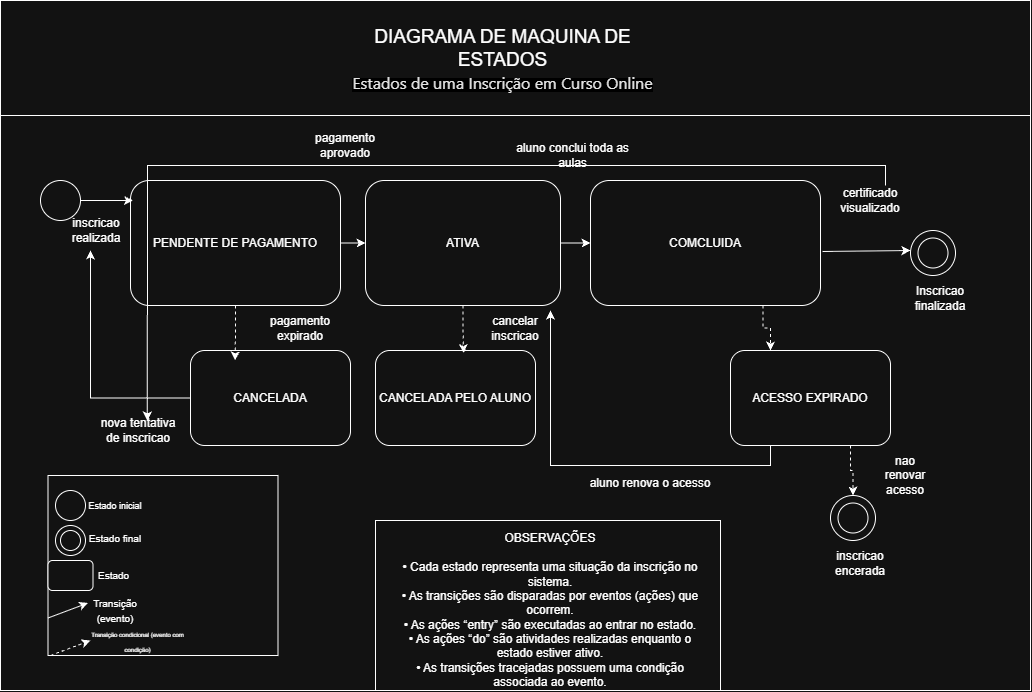

The diagram above was exported from draw.io. Its source (the exported page's mxGraphModel, read from the mxfile embedded in the PNG):
<mxGraphModel dx="1363" dy="777" grid="1" gridSize="10" guides="1" tooltips="1" connect="1" arrows="1" fold="1" page="1" pageScale="1" pageWidth="1169" pageHeight="827" math="0" shadow="0">
  <root>
    <mxCell id="0" />
    <mxCell id="1" parent="0" />
    <mxCell id="UgGpRaSGQpwcwSYgR9SH-3" connectable="0" parent="1" style="group" value="" vertex="1">
      <mxGeometry height="690" width="1030" x="80" y="80" as="geometry" />
    </mxCell>
    <mxCell id="SZ5H6SjGFzeJQTTpefXg-3" parent="UgGpRaSGQpwcwSYgR9SH-3" style="ellipse;whiteSpace=wrap;html=1;shapeInside=1;aspect=fixed;" value="" vertex="1">
      <mxGeometry height="80" width="80" x="270" y="305" as="geometry" />
    </mxCell>
    <mxCell id="UgGpRaSGQpwcwSYgR9SH-4" parent="UgGpRaSGQpwcwSYgR9SH-3" style="rounded=0;whiteSpace=wrap;html=1;" value="" vertex="1">
      <mxGeometry height="575" width="1030" y="115" as="geometry" />
    </mxCell>
    <mxCell id="UgGpRaSGQpwcwSYgR9SH-2" parent="UgGpRaSGQpwcwSYgR9SH-3" style="rounded=0;whiteSpace=wrap;html=1;" value="" vertex="1">
      <mxGeometry height="114.99999999999999" width="1030" as="geometry" />
    </mxCell>
    <mxCell id="SZ5H6SjGFzeJQTTpefXg-4" edge="1" parent="UgGpRaSGQpwcwSYgR9SH-3" source="SZ5H6SjGFzeJQTTpefXg-3" style="edgeStyle=orthogonalEdgeStyle;rounded=0;orthogonalLoop=1;jettySize=auto;html=1;innerLoopWaypoints=1;exitX=0.5;exitY=1;exitDx=0;exitDy=0;" target="SZ5H6SjGFzeJQTTpefXg-3">
      <mxGeometry relative="1" as="geometry" />
    </mxCell>
    <mxCell id="UgGpRaSGQpwcwSYgR9SH-23" edge="1" parent="UgGpRaSGQpwcwSYgR9SH-3" source="UgGpRaSGQpwcwSYgR9SH-7" style="edgeStyle=orthogonalEdgeStyle;rounded=0;orthogonalLoop=1;jettySize=auto;html=1;exitX=0.75;exitY=1;exitDx=0;exitDy=0;entryX=0.25;entryY=0;entryDx=0;entryDy=0;dashed=1;" target="UgGpRaSGQpwcwSYgR9SH-19">
      <mxGeometry relative="1" as="geometry" />
    </mxCell>
    <mxCell id="UgGpRaSGQpwcwSYgR9SH-7" parent="UgGpRaSGQpwcwSYgR9SH-3" style="rounded=1;whiteSpace=wrap;html=1;" value="COMCLUIDA" vertex="1">
      <mxGeometry height="125" width="230" x="590" y="180" as="geometry" />
    </mxCell>
    <mxCell id="UgGpRaSGQpwcwSYgR9SH-13" parent="UgGpRaSGQpwcwSYgR9SH-3" style="rounded=0;whiteSpace=wrap;html=1;" value="" vertex="1">
      <mxGeometry height="180" width="230" x="47.5" y="475" as="geometry" />
    </mxCell>
    <mxCell id="UgGpRaSGQpwcwSYgR9SH-27" edge="1" parent="UgGpRaSGQpwcwSYgR9SH-3" source="UgGpRaSGQpwcwSYgR9SH-6" style="edgeStyle=orthogonalEdgeStyle;rounded=0;orthogonalLoop=1;jettySize=auto;html=1;exitX=1;exitY=0.5;exitDx=0;exitDy=0;" target="UgGpRaSGQpwcwSYgR9SH-7">
      <mxGeometry relative="1" as="geometry" />
    </mxCell>
    <mxCell id="UgGpRaSGQpwcwSYgR9SH-6" parent="UgGpRaSGQpwcwSYgR9SH-3" style="rounded=1;whiteSpace=wrap;html=1;" value="ATIVA" vertex="1">
      <mxGeometry height="125" width="195" x="365" y="180" as="geometry" />
    </mxCell>
    <mxCell id="McWBvhM9QhRc5WFto9jR-1" parent="UgGpRaSGQpwcwSYgR9SH-3" style="ellipse;whiteSpace=wrap;html=1;shapeInside=1;aspect=fixed;" value="" vertex="1">
      <mxGeometry height="40" width="40" x="40" y="180" as="geometry" />
    </mxCell>
    <mxCell id="UgGpRaSGQpwcwSYgR9SH-26" edge="1" parent="UgGpRaSGQpwcwSYgR9SH-3" source="UgGpRaSGQpwcwSYgR9SH-5" style="edgeStyle=orthogonalEdgeStyle;rounded=0;orthogonalLoop=1;jettySize=auto;html=1;exitX=1;exitY=0.5;exitDx=0;exitDy=0;" target="UgGpRaSGQpwcwSYgR9SH-6">
      <mxGeometry relative="1" as="geometry" />
    </mxCell>
    <mxCell id="UgGpRaSGQpwcwSYgR9SH-5" parent="UgGpRaSGQpwcwSYgR9SH-3" style="rounded=1;whiteSpace=wrap;html=1;" value="PENDENTE DE PAGAMENTO" vertex="1">
      <mxGeometry height="125" width="210" x="130" y="180" as="geometry" />
    </mxCell>
    <mxCell id="UgGpRaSGQpwcwSYgR9SH-25" edge="1" parent="UgGpRaSGQpwcwSYgR9SH-3" source="UgGpRaSGQpwcwSYgR9SH-17" style="edgeStyle=orthogonalEdgeStyle;rounded=0;orthogonalLoop=1;jettySize=auto;html=1;exitX=0;exitY=0.5;exitDx=0;exitDy=0;">
      <mxGeometry relative="1" as="geometry">
        <mxPoint x="90" y="250" as="targetPoint" />
      </mxGeometry>
    </mxCell>
    <mxCell id="UgGpRaSGQpwcwSYgR9SH-17" parent="UgGpRaSGQpwcwSYgR9SH-3" style="rounded=1;whiteSpace=wrap;html=1;" value="CANCELADA" vertex="1">
      <mxGeometry height="95" width="160" x="190" y="350" as="geometry" />
    </mxCell>
    <mxCell id="UgGpRaSGQpwcwSYgR9SH-18" parent="UgGpRaSGQpwcwSYgR9SH-3" style="rounded=1;whiteSpace=wrap;html=1;" value="CANCELADA PELO ALUNO" vertex="1">
      <mxGeometry height="95" width="160" x="375" y="350" as="geometry" />
    </mxCell>
    <mxCell id="UgGpRaSGQpwcwSYgR9SH-54" edge="1" parent="UgGpRaSGQpwcwSYgR9SH-3" source="UgGpRaSGQpwcwSYgR9SH-19" style="edgeStyle=orthogonalEdgeStyle;rounded=0;orthogonalLoop=1;jettySize=auto;html=1;exitX=0.75;exitY=1;exitDx=0;exitDy=0;entryX=0.5;entryY=0;entryDx=0;entryDy=0;dashed=1;" target="VsI4kN5k8i9Z_CYp-VsS-9">
      <mxGeometry relative="1" as="geometry" />
    </mxCell>
    <mxCell id="UgGpRaSGQpwcwSYgR9SH-19" parent="UgGpRaSGQpwcwSYgR9SH-3" style="rounded=1;whiteSpace=wrap;html=1;" value="ACESSO EXPIRADO" vertex="1">
      <mxGeometry height="95" width="160" x="730" y="350" as="geometry" />
    </mxCell>
    <mxCell id="UgGpRaSGQpwcwSYgR9SH-20" edge="1" parent="UgGpRaSGQpwcwSYgR9SH-3" source="UgGpRaSGQpwcwSYgR9SH-19" style="edgeStyle=orthogonalEdgeStyle;rounded=0;orthogonalLoop=1;jettySize=auto;html=1;exitX=0.25;exitY=1;exitDx=0;exitDy=0;entryX=0.949;entryY=1.04;entryDx=0;entryDy=0;entryPerimeter=0;" target="UgGpRaSGQpwcwSYgR9SH-6">
      <mxGeometry relative="1" as="geometry" />
    </mxCell>
    <mxCell id="UgGpRaSGQpwcwSYgR9SH-21" edge="1" parent="UgGpRaSGQpwcwSYgR9SH-3" source="UgGpRaSGQpwcwSYgR9SH-6" style="edgeStyle=orthogonalEdgeStyle;rounded=0;orthogonalLoop=1;jettySize=auto;html=1;exitX=0.5;exitY=1;exitDx=0;exitDy=0;entryX=0.55;entryY=0.027;entryDx=0;entryDy=0;entryPerimeter=0;dashed=1;" target="UgGpRaSGQpwcwSYgR9SH-18">
      <mxGeometry relative="1" as="geometry" />
    </mxCell>
    <mxCell id="UgGpRaSGQpwcwSYgR9SH-22" edge="1" parent="UgGpRaSGQpwcwSYgR9SH-3" source="UgGpRaSGQpwcwSYgR9SH-5" style="edgeStyle=orthogonalEdgeStyle;rounded=0;orthogonalLoop=1;jettySize=auto;html=1;exitX=0.5;exitY=1;exitDx=0;exitDy=0;entryX=0.279;entryY=0.105;entryDx=0;entryDy=0;entryPerimeter=0;dashed=1;" target="UgGpRaSGQpwcwSYgR9SH-17">
      <mxGeometry relative="1" as="geometry" />
    </mxCell>
    <mxCell id="UgGpRaSGQpwcwSYgR9SH-24" edge="1" parent="UgGpRaSGQpwcwSYgR9SH-3" source="McWBvhM9QhRc5WFto9jR-1" style="edgeStyle=orthogonalEdgeStyle;rounded=0;orthogonalLoop=1;jettySize=auto;html=1;exitX=1;exitY=0.5;exitDx=0;exitDy=0;">
      <mxGeometry relative="1" as="geometry">
        <mxPoint x="132.52" y="200" as="targetPoint" />
      </mxGeometry>
    </mxCell>
    <mxCell id="UgGpRaSGQpwcwSYgR9SH-32" parent="UgGpRaSGQpwcwSYgR9SH-3" style="ellipse;whiteSpace=wrap;html=1;shapeInside=1;aspect=fixed;direction=south;" value="" vertex="1">
      <mxGeometry height="30" width="30" x="55" y="525" as="geometry" />
    </mxCell>
    <mxCell id="UgGpRaSGQpwcwSYgR9SH-33" parent="UgGpRaSGQpwcwSYgR9SH-3" style="ellipse;whiteSpace=wrap;html=1;shapeInside=1;aspect=fixed;" value="" vertex="1">
      <mxGeometry height="20" width="20" x="60" y="530" as="geometry" />
    </mxCell>
    <mxCell id="UgGpRaSGQpwcwSYgR9SH-34" parent="UgGpRaSGQpwcwSYgR9SH-3" style="rounded=1;whiteSpace=wrap;html=1;" value="" vertex="1">
      <mxGeometry height="30" width="45" x="47.5" y="560" as="geometry" />
    </mxCell>
    <mxCell id="UgGpRaSGQpwcwSYgR9SH-40" parent="UgGpRaSGQpwcwSYgR9SH-3" style="ellipse;whiteSpace=wrap;html=1;shapeInside=1;aspect=fixed;" value="" vertex="1">
      <mxGeometry height="30" width="30" x="55" y="490" as="geometry" />
    </mxCell>
    <mxCell id="UgGpRaSGQpwcwSYgR9SH-41" parent="UgGpRaSGQpwcwSYgR9SH-3" style="text;html=1;whiteSpace=wrap;strokeColor=none;fillColor=none;align=center;verticalAlign=middle;rounded=0;" value="&lt;font style=&quot;font-size: 9px;&quot;&gt;Estado inicial&lt;/font&gt;" vertex="1">
      <mxGeometry height="20" width="60" x="85" y="495" as="geometry" />
    </mxCell>
    <mxCell id="UgGpRaSGQpwcwSYgR9SH-42" parent="UgGpRaSGQpwcwSYgR9SH-3" style="text;html=1;whiteSpace=wrap;strokeColor=none;fillColor=none;align=center;verticalAlign=middle;rounded=0;" value="&lt;font size=&quot;1&quot;&gt;Estado final&lt;/font&gt;" vertex="1">
      <mxGeometry height="20" width="60" x="85" y="528" as="geometry" />
    </mxCell>
    <mxCell id="UgGpRaSGQpwcwSYgR9SH-43" parent="UgGpRaSGQpwcwSYgR9SH-3" style="text;html=1;whiteSpace=wrap;strokeColor=none;fillColor=none;align=center;verticalAlign=middle;rounded=0;" value="&lt;span style=&quot;font-size: x-small;&quot;&gt;Estado&amp;nbsp;&lt;/span&gt;" vertex="1">
      <mxGeometry height="20" width="60" x="85" y="565" as="geometry" />
    </mxCell>
    <mxCell id="VsI4kN5k8i9Z_CYp-VsS-4" parent="UgGpRaSGQpwcwSYgR9SH-3" style="rounded=0;whiteSpace=wrap;html=1;" value="" vertex="1">
      <mxGeometry height="170" width="345" x="375" y="520" as="geometry" />
    </mxCell>
    <mxCell id="UgGpRaSGQpwcwSYgR9SH-47" edge="1" parent="UgGpRaSGQpwcwSYgR9SH-3" style="endArrow=classic;html=1;rounded=0;entryX=0;entryY=0.5;entryDx=0;entryDy=0;dashed=1;" value="">
      <mxGeometry height="50" relative="1" width="50" as="geometry">
        <mxPoint x="50" y="655" as="sourcePoint" />
        <mxPoint x="90" y="640" as="targetPoint" />
      </mxGeometry>
    </mxCell>
    <mxCell id="UgGpRaSGQpwcwSYgR9SH-48" parent="UgGpRaSGQpwcwSYgR9SH-3" style="text;html=1;whiteSpace=wrap;strokeColor=none;fillColor=none;align=center;verticalAlign=middle;rounded=0;" value="&lt;font style=&quot;font-size: 6px;&quot;&gt;Transição condicional (evento com condição)&lt;/font&gt;" vertex="1">
      <mxGeometry height="20" width="105" x="85" y="630" as="geometry" />
    </mxCell>
    <mxCell id="UgGpRaSGQpwcwSYgR9SH-49" connectable="0" parent="UgGpRaSGQpwcwSYgR9SH-3" style="group" value="" vertex="1">
      <mxGeometry height="20" width="97.5" x="47.5" y="600" as="geometry" />
    </mxCell>
    <mxCell id="UgGpRaSGQpwcwSYgR9SH-44" parent="UgGpRaSGQpwcwSYgR9SH-49" style="text;html=1;whiteSpace=wrap;strokeColor=none;fillColor=none;align=center;verticalAlign=middle;rounded=0;" value="&lt;font size=&quot;1&quot;&gt;Transição (evento)&lt;/font&gt;" vertex="1">
      <mxGeometry height="20" width="60" x="37.5" as="geometry" />
    </mxCell>
    <mxCell id="UgGpRaSGQpwcwSYgR9SH-45" edge="1" parent="UgGpRaSGQpwcwSYgR9SH-49" style="endArrow=classic;html=1;rounded=0;entryX=0;entryY=0.5;entryDx=0;entryDy=0;" value="">
      <mxGeometry height="50" relative="1" width="50" as="geometry">
        <mxPoint y="17.5" as="sourcePoint" />
        <mxPoint x="40" y="2.5" as="targetPoint" />
      </mxGeometry>
    </mxCell>
    <mxCell id="VsI4kN5k8i9Z_CYp-VsS-5" parent="UgGpRaSGQpwcwSYgR9SH-3" style="ellipse;whiteSpace=wrap;html=1;shapeInside=1;aspect=fixed;" value="" vertex="1">
      <mxGeometry height="45" width="45" x="910" y="230" as="geometry" />
    </mxCell>
    <mxCell id="UgGpRaSGQpwcwSYgR9SH-52" parent="UgGpRaSGQpwcwSYgR9SH-3" style="text;html=1;whiteSpace=wrap;strokeColor=none;fillColor=none;align=center;verticalAlign=middle;rounded=0;" value="&lt;div&gt;OBSERVAÇÕES&lt;/div&gt;&lt;div&gt;&lt;br&gt;&lt;/div&gt;&lt;div&gt;• Cada estado representa uma situação da inscrição no sistema.&lt;/div&gt;&lt;div&gt;• As transições são disparadas por eventos (ações) que ocorrem.&lt;/div&gt;&lt;div&gt;• As ações “entry” são executadas ao entrar no estado.&lt;/div&gt;&lt;div&gt;• As ações “do” são atividades realizadas enquanto o estado estiver ativo.&lt;/div&gt;&lt;div&gt;• As transições tracejadas possuem uma condição associada ao evento.&lt;/div&gt;" vertex="1">
      <mxGeometry height="45" width="310" x="395" y="587.5" as="geometry" />
    </mxCell>
    <mxCell id="VsI4kN5k8i9Z_CYp-VsS-8" edge="1" parent="UgGpRaSGQpwcwSYgR9SH-3" source="UgGpRaSGQpwcwSYgR9SH-7" style="endArrow=classic;html=1;rounded=0;exitX=1.009;exitY=0.568;exitDx=0;exitDy=0;exitPerimeter=0;" value="">
      <mxGeometry height="50" relative="1" width="50" as="geometry">
        <mxPoint x="860" y="300" as="sourcePoint" />
        <mxPoint x="910" y="250" as="targetPoint" />
      </mxGeometry>
    </mxCell>
    <mxCell id="VsI4kN5k8i9Z_CYp-VsS-9" parent="UgGpRaSGQpwcwSYgR9SH-3" style="ellipse;whiteSpace=wrap;html=1;shapeInside=1;aspect=fixed;" value="" vertex="1">
      <mxGeometry height="45" width="45" x="830" y="495" as="geometry" />
    </mxCell>
    <mxCell id="UgGpRaSGQpwcwSYgR9SH-53" parent="UgGpRaSGQpwcwSYgR9SH-3" style="ellipse;whiteSpace=wrap;html=1;shapeInside=1;aspect=fixed;" value="" vertex="1">
      <mxGeometry height="30" width="30" x="837.5" y="502.5" as="geometry" />
    </mxCell>
    <mxCell id="UgGpRaSGQpwcwSYgR9SH-56" parent="UgGpRaSGQpwcwSYgR9SH-3" style="ellipse;whiteSpace=wrap;html=1;shapeInside=1;aspect=fixed;" value="" vertex="1">
      <mxGeometry height="30" width="30" x="917.5" y="237.5" as="geometry" />
    </mxCell>
    <mxCell id="UgGpRaSGQpwcwSYgR9SH-57" parent="UgGpRaSGQpwcwSYgR9SH-3" style="text;html=1;whiteSpace=wrap;strokeColor=none;fillColor=none;align=center;verticalAlign=middle;rounded=0;" value="&lt;span style=&quot;background-color: light-dark(rgb(0, 0, 0), rgb(0, 0, 0));&quot;&gt;&lt;span style=&quot;color: light-dark(rgb(255, 255, 255), rgb(230, 230, 230));&quot;&gt;&lt;br&gt;&lt;span style=&quot;font-family: -apple-system-body, ui-sans-serif, -apple-system, &amp;quot;system-ui&amp;quot;, &amp;quot;Segoe UI&amp;quot;, Helvetica, &amp;quot;Apple Color Emoji&amp;quot;, Arial, &amp;quot;sans-serif&amp;quot;, &amp;quot;Segoe UI Emoji&amp;quot;, &amp;quot;Segoe UI Symbol&amp;quot;; font-size: 16px; font-style: normal; font-variant-ligatures: normal; font-variant-caps: normal; font-weight: 400; letter-spacing: normal; orphans: 2; text-align: start; text-indent: 0px; text-transform: none; widows: 2; word-spacing: 0px; -webkit-text-stroke-width: 0px; white-space: normal; text-decoration-thickness: initial; text-decoration-style: initial; text-decoration-color: initial; float: none; display: inline !important;&quot;&gt;Estados de uma Inscrição em Curso Online&lt;/span&gt;&lt;/span&gt;&lt;br&gt;&lt;/span&gt;" vertex="1">
      <mxGeometry height="10" width="345" x="330" y="70" as="geometry" />
    </mxCell>
    <mxCell id="UgGpRaSGQpwcwSYgR9SH-60" parent="UgGpRaSGQpwcwSYgR9SH-3" style="text;html=1;whiteSpace=wrap;strokeColor=none;fillColor=none;align=center;verticalAlign=middle;rounded=0;" value="&lt;font style=&quot;font-size: 19px;&quot;&gt;DIAGRAMA DE MAQUINA DE ESTADOS&lt;/font&gt;" vertex="1">
      <mxGeometry height="95" width="265" x="370" as="geometry" />
    </mxCell>
    <mxCell id="VsI4kN5k8i9Z_CYp-VsS-11" parent="UgGpRaSGQpwcwSYgR9SH-3" style="text;html=1;whiteSpace=wrap;strokeColor=none;fillColor=none;align=center;verticalAlign=middle;rounded=0;" value="inscricao realizada" vertex="1">
      <mxGeometry height="40" width="60" x="66.25" y="210" as="geometry" />
    </mxCell>
    <mxCell id="VsI4kN5k8i9Z_CYp-VsS-13" parent="UgGpRaSGQpwcwSYgR9SH-3" style="text;html=1;whiteSpace=wrap;strokeColor=none;fillColor=none;align=center;verticalAlign=middle;rounded=0;" value="pagamento aprovado" vertex="1">
      <mxGeometry height="30" width="60" x="315" y="130" as="geometry" />
    </mxCell>
    <mxCell id="VsI4kN5k8i9Z_CYp-VsS-16" parent="UgGpRaSGQpwcwSYgR9SH-3" style="text;html=1;whiteSpace=wrap;strokeColor=none;fillColor=none;align=center;verticalAlign=middle;rounded=0;" value="aluno conclui toda as aulas" vertex="1">
      <mxGeometry height="30" width="125" x="510" y="140" as="geometry" />
    </mxCell>
    <mxCell id="VsI4kN5k8i9Z_CYp-VsS-19" parent="UgGpRaSGQpwcwSYgR9SH-3" style="text;html=1;whiteSpace=wrap;strokeColor=none;fillColor=none;align=center;verticalAlign=middle;rounded=0;" value="cancelar inscricao" vertex="1">
      <mxGeometry height="30" width="60" x="485" y="313" as="geometry" />
    </mxCell>
    <mxCell id="VsI4kN5k8i9Z_CYp-VsS-20" parent="UgGpRaSGQpwcwSYgR9SH-3" style="text;html=1;whiteSpace=wrap;strokeColor=none;fillColor=none;align=center;verticalAlign=middle;rounded=0;" value="pagamento expirado" vertex="1">
      <mxGeometry height="30" width="60" x="270" y="313" as="geometry" />
    </mxCell>
    <mxCell id="VsI4kN5k8i9Z_CYp-VsS-18" parent="UgGpRaSGQpwcwSYgR9SH-3" style="text;html=1;whiteSpace=wrap;strokeColor=none;fillColor=none;align=center;verticalAlign=middle;rounded=0;" value="certificado visualizado" vertex="1">
      <mxGeometry height="30" width="60" x="840" y="185" as="geometry" />
    </mxCell>
    <mxCell id="VsI4kN5k8i9Z_CYp-VsS-21" parent="UgGpRaSGQpwcwSYgR9SH-3" style="text;html=1;whiteSpace=wrap;strokeColor=none;fillColor=none;align=center;verticalAlign=middle;rounded=0;" value="nova tentativa de inscricao" vertex="1">
      <mxGeometry height="30" width="80" x="97.5" y="415" as="geometry" />
    </mxCell>
    <mxCell id="VsI4kN5k8i9Z_CYp-VsS-22" parent="UgGpRaSGQpwcwSYgR9SH-3" style="text;html=1;whiteSpace=wrap;strokeColor=none;fillColor=none;align=center;verticalAlign=middle;rounded=0;" value="inscricao encerada" vertex="1">
      <mxGeometry height="30" width="60" x="830" y="548" as="geometry" />
    </mxCell>
    <mxCell id="VsI4kN5k8i9Z_CYp-VsS-23" parent="UgGpRaSGQpwcwSYgR9SH-3" style="text;html=1;whiteSpace=wrap;strokeColor=none;fillColor=none;align=center;verticalAlign=middle;rounded=0;" value="Inscricao finalizada" vertex="1">
      <mxGeometry height="30" width="60" x="910" y="283" as="geometry" />
    </mxCell>
    <mxCell id="VsI4kN5k8i9Z_CYp-VsS-24" parent="UgGpRaSGQpwcwSYgR9SH-3" style="text;html=1;whiteSpace=wrap;strokeColor=none;fillColor=none;align=center;verticalAlign=middle;rounded=0;" value="aluno renova o acesso" vertex="1">
      <mxGeometry height="30" width="160" x="570" y="468" as="geometry" />
    </mxCell>
    <mxCell id="VsI4kN5k8i9Z_CYp-VsS-25" parent="UgGpRaSGQpwcwSYgR9SH-3" style="text;html=1;whiteSpace=wrap;strokeColor=none;fillColor=none;align=center;verticalAlign=middle;rounded=0;" value="nao renovar acesso" vertex="1">
      <mxGeometry height="30" width="60" x="875" y="460" as="geometry" />
    </mxCell>
    <mxCell id="UgGpRaSGQpwcwSYgR9SH-61" edge="1" parent="1" source="VsI4kN5k8i9Z_CYp-VsS-18" style="edgeStyle=orthogonalEdgeStyle;rounded=0;orthogonalLoop=1;jettySize=auto;html=1;exitX=0.75;exitY=0;exitDx=0;exitDy=0;entryX=0.617;entryY=0.167;entryDx=0;entryDy=0;entryPerimeter=0;" target="VsI4kN5k8i9Z_CYp-VsS-21">
      <mxGeometry relative="1" as="geometry" />
    </mxCell>
  </root>
</mxGraphModel>